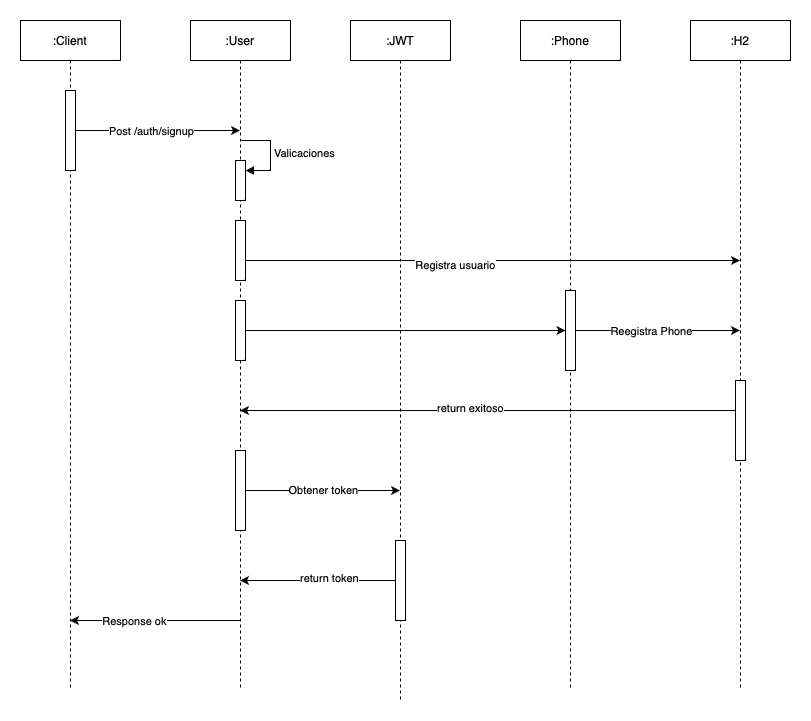

The diagram above was exported from draw.io. Its source (the exported page's mxGraphModel, read from the mxfile embedded in the PNG):
<mxGraphModel dx="1026" dy="606" grid="1" gridSize="10" guides="1" tooltips="1" connect="1" arrows="1" fold="1" page="1" pageScale="1" pageWidth="850" pageHeight="1100" math="0" shadow="0">
  <root>
    <mxCell id="0" />
    <mxCell id="1" parent="0" />
    <mxCell id="xoUxwkGVLDQLZeOTKuY8-11" value=":Client" style="shape=umlLifeline;perimeter=lifelinePerimeter;whiteSpace=wrap;html=1;container=1;dropTarget=0;collapsible=0;recursiveResize=0;outlineConnect=0;portConstraint=eastwest;newEdgeStyle={&quot;curved&quot;:0,&quot;rounded&quot;:0};" vertex="1" parent="1">
      <mxGeometry x="70" y="90" width="100" height="670" as="geometry" />
    </mxCell>
    <mxCell id="xoUxwkGVLDQLZeOTKuY8-16" value="" style="html=1;points=[[0,0,0,0,5],[0,1,0,0,-5],[1,0,0,0,5],[1,1,0,0,-5]];perimeter=orthogonalPerimeter;outlineConnect=0;targetShapes=umlLifeline;portConstraint=eastwest;newEdgeStyle={&quot;curved&quot;:0,&quot;rounded&quot;:0};" vertex="1" parent="xoUxwkGVLDQLZeOTKuY8-11">
      <mxGeometry x="45" y="70" width="10" height="80" as="geometry" />
    </mxCell>
    <mxCell id="xoUxwkGVLDQLZeOTKuY8-54" style="edgeStyle=orthogonalEdgeStyle;rounded=0;orthogonalLoop=1;jettySize=auto;html=1;curved=0;" edge="1" parent="1">
      <mxGeometry relative="1" as="geometry">
        <mxPoint x="289.5" y="690" as="sourcePoint" />
        <mxPoint x="119.5" y="690" as="targetPoint" />
      </mxGeometry>
    </mxCell>
    <mxCell id="xoUxwkGVLDQLZeOTKuY8-55" value="Response ok" style="edgeLabel;html=1;align=center;verticalAlign=middle;resizable=0;points=[];" vertex="1" connectable="0" parent="xoUxwkGVLDQLZeOTKuY8-54">
      <mxGeometry x="0.2529" relative="1" as="geometry">
        <mxPoint as="offset" />
      </mxGeometry>
    </mxCell>
    <mxCell id="xoUxwkGVLDQLZeOTKuY8-12" value=":User" style="shape=umlLifeline;perimeter=lifelinePerimeter;whiteSpace=wrap;html=1;container=1;dropTarget=0;collapsible=0;recursiveResize=0;outlineConnect=0;portConstraint=eastwest;newEdgeStyle={&quot;curved&quot;:0,&quot;rounded&quot;:0};" vertex="1" parent="1">
      <mxGeometry x="240" y="90" width="100" height="670" as="geometry" />
    </mxCell>
    <mxCell id="xoUxwkGVLDQLZeOTKuY8-33" value="" style="html=1;points=[[0,0,0,0,5],[0,1,0,0,-5],[1,0,0,0,5],[1,1,0,0,-5]];perimeter=orthogonalPerimeter;outlineConnect=0;targetShapes=umlLifeline;portConstraint=eastwest;newEdgeStyle={&quot;curved&quot;:0,&quot;rounded&quot;:0};" vertex="1" parent="xoUxwkGVLDQLZeOTKuY8-12">
      <mxGeometry x="45" y="140" width="10" height="40" as="geometry" />
    </mxCell>
    <mxCell id="xoUxwkGVLDQLZeOTKuY8-34" value="Valicaciones" style="html=1;align=left;spacingLeft=2;endArrow=block;rounded=0;edgeStyle=orthogonalEdgeStyle;curved=0;rounded=0;" edge="1" target="xoUxwkGVLDQLZeOTKuY8-33" parent="xoUxwkGVLDQLZeOTKuY8-12">
      <mxGeometry relative="1" as="geometry">
        <mxPoint x="50" y="120" as="sourcePoint" />
        <Array as="points">
          <mxPoint x="80" y="150" />
        </Array>
      </mxGeometry>
    </mxCell>
    <mxCell id="xoUxwkGVLDQLZeOTKuY8-35" value="" style="html=1;points=[[0,0,0,0,5],[0,1,0,0,-5],[1,0,0,0,5],[1,1,0,0,-5]];perimeter=orthogonalPerimeter;outlineConnect=0;targetShapes=umlLifeline;portConstraint=eastwest;newEdgeStyle={&quot;curved&quot;:0,&quot;rounded&quot;:0};" vertex="1" parent="xoUxwkGVLDQLZeOTKuY8-12">
      <mxGeometry x="45" y="200" width="10" height="60" as="geometry" />
    </mxCell>
    <mxCell id="xoUxwkGVLDQLZeOTKuY8-43" value="" style="html=1;points=[[0,0,0,0,5],[0,1,0,0,-5],[1,0,0,0,5],[1,1,0,0,-5]];perimeter=orthogonalPerimeter;outlineConnect=0;targetShapes=umlLifeline;portConstraint=eastwest;newEdgeStyle={&quot;curved&quot;:0,&quot;rounded&quot;:0};" vertex="1" parent="xoUxwkGVLDQLZeOTKuY8-12">
      <mxGeometry x="45" y="280" width="10" height="60" as="geometry" />
    </mxCell>
    <mxCell id="xoUxwkGVLDQLZeOTKuY8-45" value="" style="html=1;points=[[0,0,0,0,5],[0,1,0,0,-5],[1,0,0,0,5],[1,1,0,0,-5]];perimeter=orthogonalPerimeter;outlineConnect=0;targetShapes=umlLifeline;portConstraint=eastwest;newEdgeStyle={&quot;curved&quot;:0,&quot;rounded&quot;:0};" vertex="1" parent="xoUxwkGVLDQLZeOTKuY8-12">
      <mxGeometry x="45" y="430" width="10" height="80" as="geometry" />
    </mxCell>
    <mxCell id="xoUxwkGVLDQLZeOTKuY8-13" value=":JWT" style="shape=umlLifeline;perimeter=lifelinePerimeter;whiteSpace=wrap;html=1;container=1;dropTarget=0;collapsible=0;recursiveResize=0;outlineConnect=0;portConstraint=eastwest;newEdgeStyle={&quot;curved&quot;:0,&quot;rounded&quot;:0};" vertex="1" parent="1">
      <mxGeometry x="400" y="90" width="100" height="680" as="geometry" />
    </mxCell>
    <mxCell id="xoUxwkGVLDQLZeOTKuY8-52" value="" style="html=1;points=[[0,0,0,0,5],[0,1,0,0,-5],[1,0,0,0,5],[1,1,0,0,-5]];perimeter=orthogonalPerimeter;outlineConnect=0;targetShapes=umlLifeline;portConstraint=eastwest;newEdgeStyle={&quot;curved&quot;:0,&quot;rounded&quot;:0};" vertex="1" parent="xoUxwkGVLDQLZeOTKuY8-13">
      <mxGeometry x="45" y="520" width="10" height="80" as="geometry" />
    </mxCell>
    <mxCell id="xoUxwkGVLDQLZeOTKuY8-14" value=":Phone" style="shape=umlLifeline;perimeter=lifelinePerimeter;whiteSpace=wrap;html=1;container=1;dropTarget=0;collapsible=0;recursiveResize=0;outlineConnect=0;portConstraint=eastwest;newEdgeStyle={&quot;curved&quot;:0,&quot;rounded&quot;:0};" vertex="1" parent="1">
      <mxGeometry x="570" y="90" width="100" height="670" as="geometry" />
    </mxCell>
    <mxCell id="xoUxwkGVLDQLZeOTKuY8-40" value="" style="html=1;points=[[0,0,0,0,5],[0,1,0,0,-5],[1,0,0,0,5],[1,1,0,0,-5]];perimeter=orthogonalPerimeter;outlineConnect=0;targetShapes=umlLifeline;portConstraint=eastwest;newEdgeStyle={&quot;curved&quot;:0,&quot;rounded&quot;:0};" vertex="1" parent="xoUxwkGVLDQLZeOTKuY8-14">
      <mxGeometry x="45" y="270" width="10" height="80" as="geometry" />
    </mxCell>
    <mxCell id="xoUxwkGVLDQLZeOTKuY8-47" style="edgeStyle=orthogonalEdgeStyle;rounded=0;orthogonalLoop=1;jettySize=auto;html=1;curved=0;" edge="1" parent="1" source="xoUxwkGVLDQLZeOTKuY8-15" target="xoUxwkGVLDQLZeOTKuY8-12">
      <mxGeometry relative="1" as="geometry">
        <mxPoint x="810" y="485" as="sourcePoint" />
        <mxPoint x="310" y="460" as="targetPoint" />
        <Array as="points">
          <mxPoint x="680" y="480" />
          <mxPoint x="680" y="480" />
        </Array>
      </mxGeometry>
    </mxCell>
    <mxCell id="xoUxwkGVLDQLZeOTKuY8-50" value="return exitoso" style="edgeLabel;html=1;align=center;verticalAlign=middle;resizable=0;points=[];" vertex="1" connectable="0" parent="xoUxwkGVLDQLZeOTKuY8-47">
      <mxGeometry x="0.082" y="-3" relative="1" as="geometry">
        <mxPoint x="1" as="offset" />
      </mxGeometry>
    </mxCell>
    <mxCell id="xoUxwkGVLDQLZeOTKuY8-15" value=":H2" style="shape=umlLifeline;perimeter=lifelinePerimeter;whiteSpace=wrap;html=1;container=1;dropTarget=0;collapsible=0;recursiveResize=0;outlineConnect=0;portConstraint=eastwest;newEdgeStyle={&quot;curved&quot;:0,&quot;rounded&quot;:0};" vertex="1" parent="1">
      <mxGeometry x="740" y="90" width="100" height="670" as="geometry" />
    </mxCell>
    <mxCell id="xoUxwkGVLDQLZeOTKuY8-49" value="" style="html=1;points=[[0,0,0,0,5],[0,1,0,0,-5],[1,0,0,0,5],[1,1,0,0,-5]];perimeter=orthogonalPerimeter;outlineConnect=0;targetShapes=umlLifeline;portConstraint=eastwest;newEdgeStyle={&quot;curved&quot;:0,&quot;rounded&quot;:0};" vertex="1" parent="xoUxwkGVLDQLZeOTKuY8-15">
      <mxGeometry x="45" y="360" width="10" height="80" as="geometry" />
    </mxCell>
    <mxCell id="xoUxwkGVLDQLZeOTKuY8-17" style="edgeStyle=orthogonalEdgeStyle;rounded=0;orthogonalLoop=1;jettySize=auto;html=1;curved=0;" edge="1" parent="1" source="xoUxwkGVLDQLZeOTKuY8-16" target="xoUxwkGVLDQLZeOTKuY8-12">
      <mxGeometry relative="1" as="geometry">
        <Array as="points">
          <mxPoint x="240" y="210" />
          <mxPoint x="240" y="210" />
        </Array>
      </mxGeometry>
    </mxCell>
    <mxCell id="xoUxwkGVLDQLZeOTKuY8-18" value="Post /auth/signup" style="edgeLabel;html=1;align=center;verticalAlign=middle;resizable=0;points=[];" vertex="1" connectable="0" parent="xoUxwkGVLDQLZeOTKuY8-17">
      <mxGeometry x="0.1793" y="-4" relative="1" as="geometry">
        <mxPoint x="-22" y="-4" as="offset" />
      </mxGeometry>
    </mxCell>
    <mxCell id="xoUxwkGVLDQLZeOTKuY8-38" style="edgeStyle=orthogonalEdgeStyle;rounded=0;orthogonalLoop=1;jettySize=auto;html=1;curved=0;" edge="1" parent="1" source="xoUxwkGVLDQLZeOTKuY8-35" target="xoUxwkGVLDQLZeOTKuY8-15">
      <mxGeometry relative="1" as="geometry">
        <Array as="points">
          <mxPoint x="660" y="330" />
          <mxPoint x="660" y="330" />
        </Array>
      </mxGeometry>
    </mxCell>
    <mxCell id="xoUxwkGVLDQLZeOTKuY8-39" value="Registra usuario" style="edgeLabel;html=1;align=center;verticalAlign=middle;resizable=0;points=[];" vertex="1" connectable="0" parent="xoUxwkGVLDQLZeOTKuY8-38">
      <mxGeometry x="-0.1547" y="-4" relative="1" as="geometry">
        <mxPoint as="offset" />
      </mxGeometry>
    </mxCell>
    <mxCell id="xoUxwkGVLDQLZeOTKuY8-41" style="edgeStyle=orthogonalEdgeStyle;rounded=0;orthogonalLoop=1;jettySize=auto;html=1;curved=0;" edge="1" parent="1" source="xoUxwkGVLDQLZeOTKuY8-40" target="xoUxwkGVLDQLZeOTKuY8-15">
      <mxGeometry relative="1" as="geometry">
        <Array as="points">
          <mxPoint x="740" y="400" />
          <mxPoint x="740" y="400" />
        </Array>
      </mxGeometry>
    </mxCell>
    <mxCell id="xoUxwkGVLDQLZeOTKuY8-42" value="Reegistra Phone" style="edgeLabel;html=1;align=center;verticalAlign=middle;resizable=0;points=[];" vertex="1" connectable="0" parent="xoUxwkGVLDQLZeOTKuY8-41">
      <mxGeometry x="-0.4407" y="-2" relative="1" as="geometry">
        <mxPoint x="29" y="-2" as="offset" />
      </mxGeometry>
    </mxCell>
    <mxCell id="xoUxwkGVLDQLZeOTKuY8-44" style="edgeStyle=orthogonalEdgeStyle;rounded=0;orthogonalLoop=1;jettySize=auto;html=1;curved=0;" edge="1" parent="1" source="xoUxwkGVLDQLZeOTKuY8-43" target="xoUxwkGVLDQLZeOTKuY8-40">
      <mxGeometry relative="1" as="geometry" />
    </mxCell>
    <mxCell id="xoUxwkGVLDQLZeOTKuY8-46" style="edgeStyle=orthogonalEdgeStyle;rounded=0;orthogonalLoop=1;jettySize=auto;html=1;curved=0;" edge="1" parent="1" source="xoUxwkGVLDQLZeOTKuY8-45" target="xoUxwkGVLDQLZeOTKuY8-13">
      <mxGeometry relative="1" as="geometry">
        <Array as="points">
          <mxPoint x="380" y="560" />
          <mxPoint x="380" y="560" />
        </Array>
      </mxGeometry>
    </mxCell>
    <mxCell id="xoUxwkGVLDQLZeOTKuY8-48" value="Obtener token" style="edgeLabel;html=1;align=center;verticalAlign=middle;resizable=0;points=[];" vertex="1" connectable="0" parent="xoUxwkGVLDQLZeOTKuY8-46">
      <mxGeometry x="-0.0032" y="1" relative="1" as="geometry">
        <mxPoint as="offset" />
      </mxGeometry>
    </mxCell>
    <mxCell id="xoUxwkGVLDQLZeOTKuY8-53" style="edgeStyle=orthogonalEdgeStyle;rounded=0;orthogonalLoop=1;jettySize=auto;html=1;curved=0;" edge="1" parent="1" source="xoUxwkGVLDQLZeOTKuY8-52" target="xoUxwkGVLDQLZeOTKuY8-12">
      <mxGeometry relative="1" as="geometry">
        <Array as="points">
          <mxPoint x="340" y="650" />
          <mxPoint x="340" y="650" />
        </Array>
      </mxGeometry>
    </mxCell>
    <mxCell id="xoUxwkGVLDQLZeOTKuY8-56" value="return token" style="edgeLabel;html=1;align=center;verticalAlign=middle;resizable=0;points=[];" vertex="1" connectable="0" parent="xoUxwkGVLDQLZeOTKuY8-53">
      <mxGeometry x="-0.1383" y="-3" relative="1" as="geometry">
        <mxPoint as="offset" />
      </mxGeometry>
    </mxCell>
  </root>
</mxGraphModel>